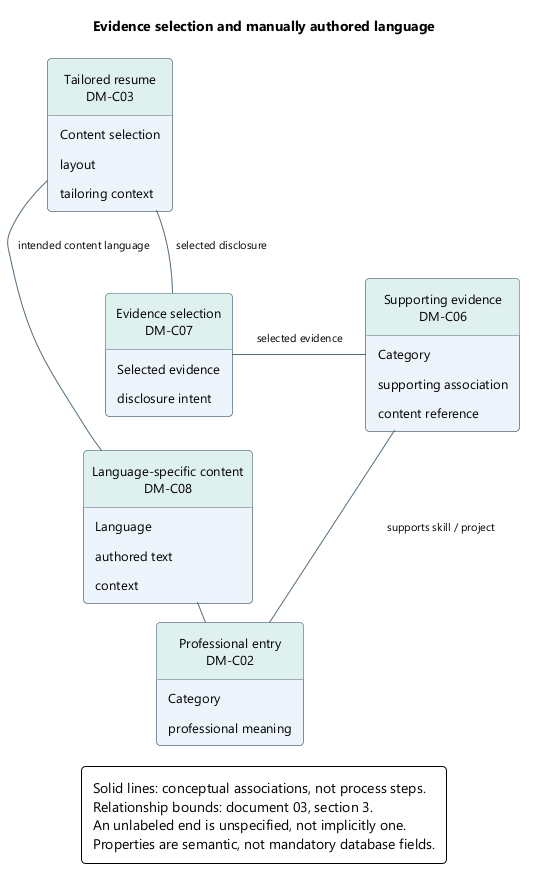

The diagram above was rendered by PlantUML. Its source (embedded in the PNG):
@startuml
skinparam backgroundColor white
skinparam defaultFontName Segoe UI
skinparam defaultFontSize 13
skinparam shadowing false
skinparam roundcorner 8
skinparam ArrowColor #526B7B
skinparam ArrowFontSize 11
skinparam packageStyle rectangle
skinparam classAttributeIconSize 0
hide circle
skinparam classBackgroundColor #EDF4FB
skinparam classBorderColor #526B7B
skinparam classHeaderBackgroundColor #DFF1EF
skinparam noteBackgroundColor #FFF3DF
skinparam noteBorderColor #B99557
skinparam rectangleBackgroundColor #EDF4FB
skinparam rectangleBorderColor #526B7B
skinparam activityBackgroundColor #EDF4FB
skinparam activityBorderColor #526B7B
skinparam activityDiamondBackgroundColor #DFF1EF
skinparam activityDiamondBorderColor #458F88
skinparam padding 6
skinparam nodesep 35
skinparam ranksep 40
hide empty members
title Evidence selection and manually authored language
top to bottom direction
class "Professional entry\nDM-C02" as entry {
  Category
  professional meaning
}
class "Tailored resume\nDM-C03" as resume {
  Content selection
  layout
  tailoring context
}
class "Supporting evidence\nDM-C06" as evidence {
  Category
  supporting association
  content reference
}
class "Evidence selection\nDM-C07" as evidencechoice {
  Selected evidence
  disclosure intent
}
class "Language-specific content\nDM-C08" as language {
  Language
  authored text
  context
}
evidence -down- entry : supports skill / project
resume -down- evidencechoice : selected disclosure
evidencechoice -right- evidence : selected evidence
entry -left- language : authored variants
resume -down- language : intended content language
legend bottom
Solid lines: conceptual associations, not process steps.
Relationship bounds: document 03, section 3.
An unlabeled end is unspecified, not implicitly one.
Properties are semantic, not mandatory database fields.
endlegend
@enduml